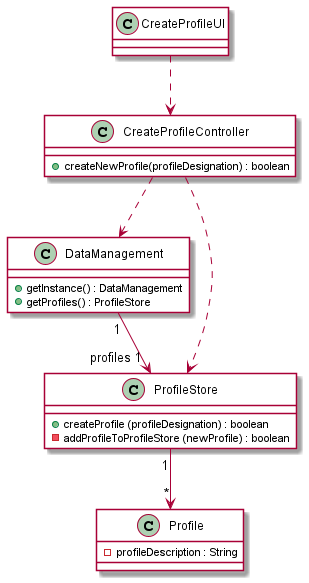

The diagram above was rendered by PlantUML. Its source (embedded in the PNG):
@startuml
class CreateProfileUI #FFFFFF
class DataManagement #FFFFFF {
	+getInstance() : DataManagement
	+getProfiles() : ProfileStore
}

class CreateProfileController #FFFFFF {
	+createNewProfile(profileDesignation) : boolean
}

class Profile #FFFFFF {
	-profileDescription : String
}

class ProfileStore #FFFFFF {
 +createProfile (profileDesignation) : boolean
 -addProfileToProfileStore (newProfile) : boolean
}


CreateProfileController ..> ProfileStore
ProfileStore "1" --> "*" Profile
DataManagement "1" --> "profiles 1" ProfileStore
CreateProfileController ..> DataManagement
CreateProfileUI ..> CreateProfileController
@enduml